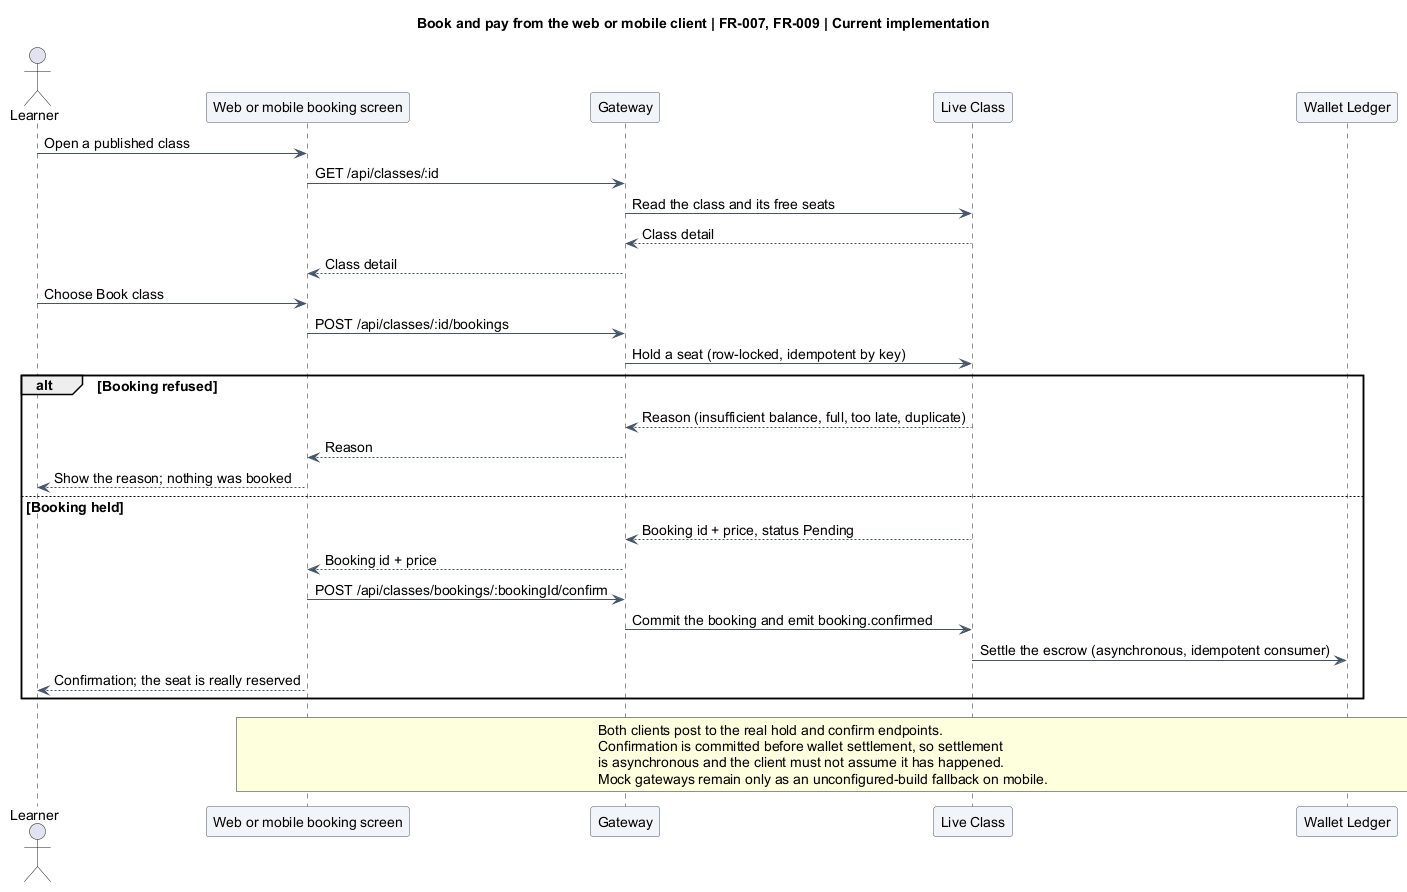

The diagram above was rendered by PlantUML. Its source (embedded in the PNG):
@startuml
title Book and pay from the web or mobile client | FR-007, FR-009 | Current implementation
skinparam backgroundColor #FFFFFF
skinparam shadowing false
skinparam defaultFontName Arial
skinparam defaultFontSize 14
skinparam ArrowColor #475569
skinparam activityBackgroundColor #F1F5F9
skinparam activityBorderColor #475569
skinparam sequenceParticipantBackgroundColor #F1F5F9
skinparam sequenceParticipantBorderColor #475569
skinparam stateBackgroundColor #F1F5F9
skinparam stateBorderColor #475569
actor Learner as L
participant "Web or mobile booking screen" as UI
participant "Gateway" as G
participant "Live Class" as LC
participant "Wallet Ledger" as WL
L -> UI: Open a published class
UI -> G: GET /api/classes/:id
G -> LC: Read the class and its free seats
LC --> G: Class detail
G --> UI: Class detail
L -> UI: Choose Book class
UI -> G: POST /api/classes/:id/bookings
G -> LC: Hold a seat (row-locked, idempotent by key)
alt Booking refused
 LC --> G: Reason (insufficient balance, full, too late, duplicate)
 G --> UI: Reason
 UI --> L: Show the reason; nothing was booked
else Booking held
 LC --> G: Booking id + price, status Pending
 G --> UI: Booking id + price
 UI -> G: POST /api/classes/bookings/:bookingId/confirm
 G -> LC: Commit the booking and emit booking.confirmed
 LC -> WL: Settle the escrow (asynchronous, idempotent consumer)
 UI --> L: Confirmation; the seat is really reserved
end
note over UI,WL: Both clients post to the real hold and confirm endpoints.\nConfirmation is committed before wallet settlement, so settlement\nis asynchronous and the client must not assume it has happened.\nMock gateways remain only as an unconfigured-build fallback on mobile.
@enduml